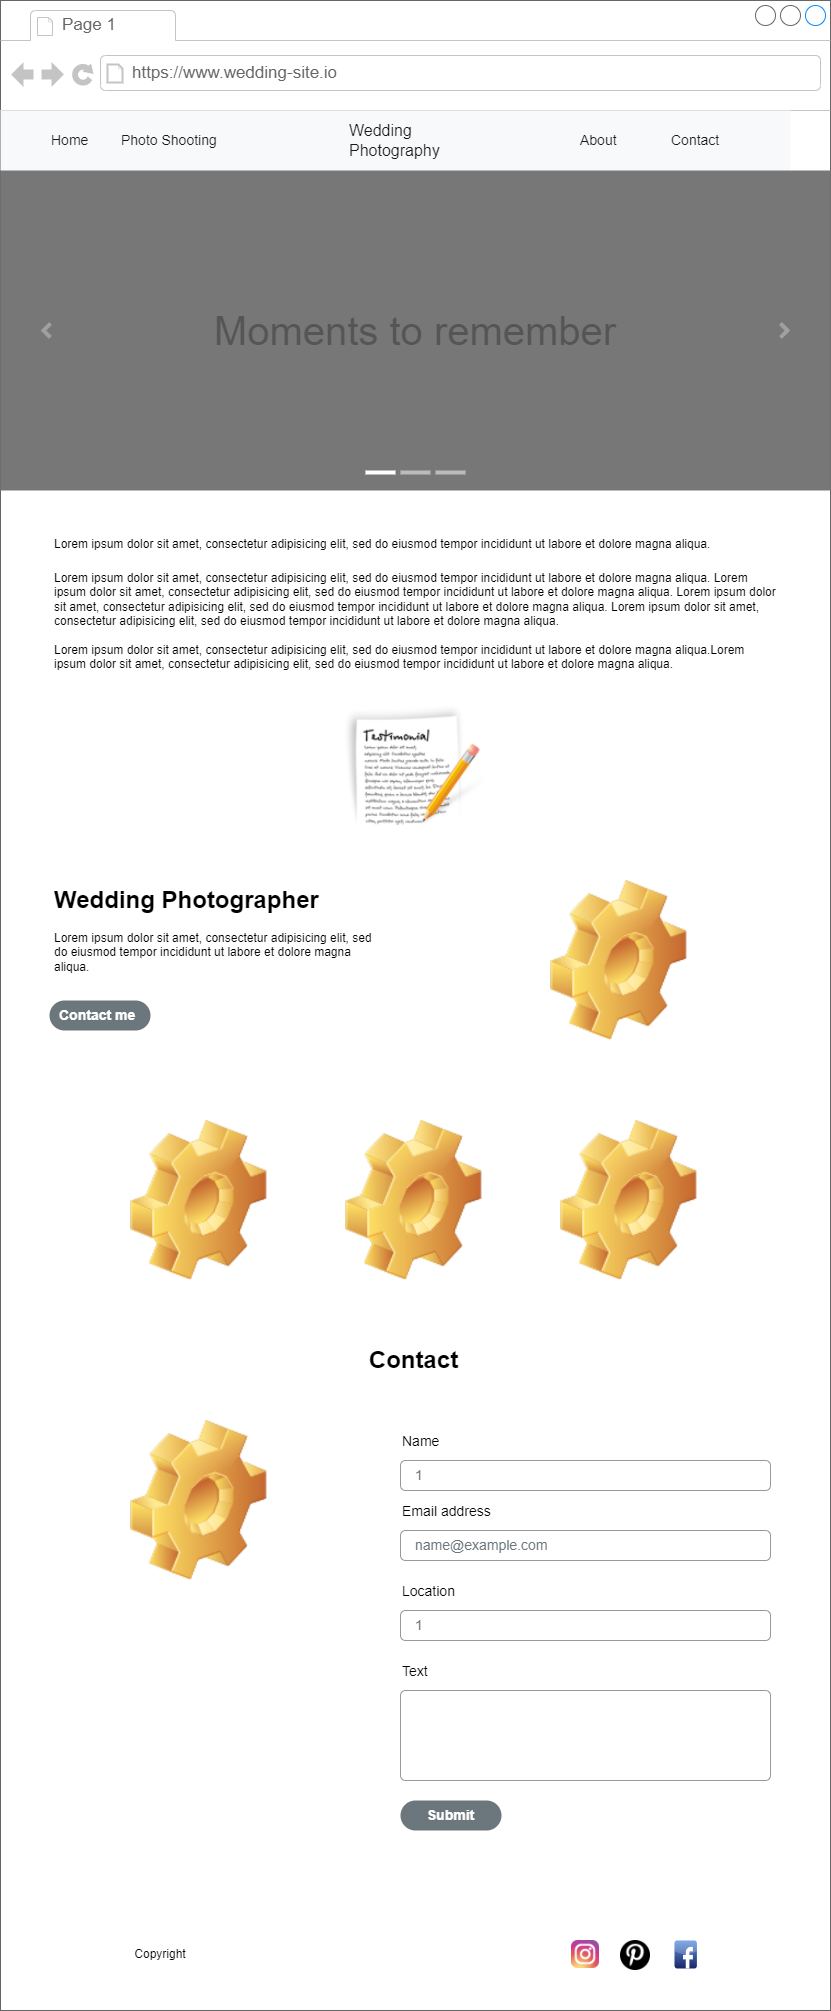

The diagram above was exported from draw.io. Its source (the exported page's mxGraphModel, read from the mxfile embedded in the PNG):
<mxGraphModel dx="1434" dy="802" grid="1" gridSize="10" guides="1" tooltips="1" connect="1" arrows="1" fold="1" page="1" pageScale="1" pageWidth="827" pageHeight="1169" math="0" shadow="0">
  <root>
    <mxCell id="0" />
    <mxCell id="1" parent="0" />
    <mxCell id="2YAhIWGiTw2wvqgSQafy-1" value="" style="strokeWidth=1;shadow=0;dashed=0;align=center;html=1;shape=mxgraph.mockup.containers.browserWindow;rSize=0;strokeColor=#666666;strokeColor2=#008cff;strokeColor3=#c4c4c4;mainText=,;recursiveResize=0;" vertex="1" parent="1">
      <mxGeometry width="830" height="2010" as="geometry" />
    </mxCell>
    <mxCell id="2YAhIWGiTw2wvqgSQafy-2" value="Page 1" style="strokeWidth=1;shadow=0;dashed=0;align=center;html=1;shape=mxgraph.mockup.containers.anchor;fontSize=17;fontColor=#666666;align=left;whiteSpace=wrap;" vertex="1" parent="2YAhIWGiTw2wvqgSQafy-1">
      <mxGeometry x="60" y="12" width="110" height="26" as="geometry" />
    </mxCell>
    <mxCell id="2YAhIWGiTw2wvqgSQafy-3" value="https://www.wedding-site.io" style="strokeWidth=1;shadow=0;dashed=0;align=center;html=1;shape=mxgraph.mockup.containers.anchor;rSize=0;fontSize=17;fontColor=#666666;align=left;" vertex="1" parent="2YAhIWGiTw2wvqgSQafy-1">
      <mxGeometry x="130" y="60" width="250" height="26" as="geometry" />
    </mxCell>
    <mxCell id="2YAhIWGiTw2wvqgSQafy-4" value="" style="html=1;shadow=0;dashed=0;fillColor=#F8F9FA;strokeColor=none;fontSize=16;fontColor=#7C7C7D;align=right;spacing=15;" vertex="1" parent="2YAhIWGiTw2wvqgSQafy-1">
      <mxGeometry y="110" width="790" height="60" as="geometry" />
    </mxCell>
    <mxCell id="2YAhIWGiTw2wvqgSQafy-5" value="Wedding Photography" style="strokeColor=none;html=1;whiteSpace=wrap;fillColor=none;fontColor=#181819;align=left;fontSize=16;spacing=10;" vertex="1" parent="2YAhIWGiTw2wvqgSQafy-4">
      <mxGeometry width="130" height="40" relative="1" as="geometry">
        <mxPoint x="339" y="10" as="offset" />
      </mxGeometry>
    </mxCell>
    <mxCell id="2YAhIWGiTw2wvqgSQafy-6" value="Home" style="strokeColor=none;html=1;whiteSpace=wrap;fillColor=none;fontColor=#181819;align=left;fontSize=14;spacing=10;" vertex="1" parent="2YAhIWGiTw2wvqgSQafy-4">
      <mxGeometry width="60" height="40" relative="1" as="geometry">
        <mxPoint x="41" y="10" as="offset" />
      </mxGeometry>
    </mxCell>
    <mxCell id="2YAhIWGiTw2wvqgSQafy-20" value="Photo Shooting" style="strokeColor=none;html=1;whiteSpace=wrap;fillColor=none;fontColor=#181819;align=left;fontSize=14;spacing=10;" vertex="1" parent="2YAhIWGiTw2wvqgSQafy-4">
      <mxGeometry width="120" height="40" relative="1" as="geometry">
        <mxPoint x="111" y="10" as="offset" />
      </mxGeometry>
    </mxCell>
    <mxCell id="2YAhIWGiTw2wvqgSQafy-21" value="About" style="strokeColor=none;html=1;whiteSpace=wrap;fillColor=none;fontColor=#181819;align=left;fontSize=14;spacing=10;" vertex="1" parent="2YAhIWGiTw2wvqgSQafy-4">
      <mxGeometry x="570" y="10" width="60" height="40" as="geometry" />
    </mxCell>
    <mxCell id="2YAhIWGiTw2wvqgSQafy-22" value="Contact" style="strokeColor=none;html=1;whiteSpace=wrap;fillColor=none;fontColor=#181819;align=left;fontSize=14;spacing=10;" vertex="1" parent="2YAhIWGiTw2wvqgSQafy-4">
      <mxGeometry x="661" y="10" width="60" height="40" as="geometry" />
    </mxCell>
    <mxCell id="2YAhIWGiTw2wvqgSQafy-23" value="Moments to remember" style="html=1;shadow=0;dashed=0;strokeColor=none;strokeWidth=1;fillColor=#777777;fontColor=#555555;whiteSpace=wrap;align=center;verticalAlign=middle;fontStyle=0;fontSize=40;" vertex="1" parent="2YAhIWGiTw2wvqgSQafy-1">
      <mxGeometry y="170" width="830" height="320" as="geometry" />
    </mxCell>
    <mxCell id="2YAhIWGiTw2wvqgSQafy-24" value="" style="html=1;verticalLabelPosition=bottom;labelBackgroundColor=#ffffff;verticalAlign=top;shadow=0;dashed=0;strokeWidth=4;shape=mxgraph.ios7.misc.more;strokeColor=#a0a0a0;" vertex="1" parent="2YAhIWGiTw2wvqgSQafy-23">
      <mxGeometry x="1" y="0.5" width="7" height="14" relative="1" as="geometry">
        <mxPoint x="-50" y="-7" as="offset" />
      </mxGeometry>
    </mxCell>
    <mxCell id="2YAhIWGiTw2wvqgSQafy-25" value="" style="flipH=1;html=1;verticalLabelPosition=bottom;labelBackgroundColor=#ffffff;verticalAlign=top;shadow=0;dashed=0;strokeWidth=4;shape=mxgraph.ios7.misc.more;strokeColor=#a0a0a0;" vertex="1" parent="2YAhIWGiTw2wvqgSQafy-23">
      <mxGeometry y="0.5" width="7" height="14" relative="1" as="geometry">
        <mxPoint x="43" y="-7" as="offset" />
      </mxGeometry>
    </mxCell>
    <mxCell id="2YAhIWGiTw2wvqgSQafy-26" value="" style="html=1;shadow=0;strokeColor=none;fillColor=#ffffff;" vertex="1" parent="2YAhIWGiTw2wvqgSQafy-23">
      <mxGeometry x="0.5" y="1" width="30" height="4" relative="1" as="geometry">
        <mxPoint x="-50" y="-20" as="offset" />
      </mxGeometry>
    </mxCell>
    <mxCell id="2YAhIWGiTw2wvqgSQafy-27" value="" style="html=1;shadow=0;strokeColor=none;fillColor=#BBBBBB;" vertex="1" parent="2YAhIWGiTw2wvqgSQafy-23">
      <mxGeometry x="0.5" y="1" width="30" height="4" relative="1" as="geometry">
        <mxPoint x="-15" y="-20" as="offset" />
      </mxGeometry>
    </mxCell>
    <mxCell id="2YAhIWGiTw2wvqgSQafy-28" value="" style="html=1;shadow=0;strokeColor=none;fillColor=#BBBBBB;" vertex="1" parent="2YAhIWGiTw2wvqgSQafy-23">
      <mxGeometry x="0.5" y="1" width="30" height="4" relative="1" as="geometry">
        <mxPoint x="20" y="-20" as="offset" />
      </mxGeometry>
    </mxCell>
    <mxCell id="2YAhIWGiTw2wvqgSQafy-29" value="&lt;h1&gt;&lt;span style=&quot;background-color: initial; font-size: 12px; font-weight: normal;&quot;&gt;Lorem ipsum dolor sit amet, consectetur adipisicing elit, sed do eiusmod tempor incididunt ut labore et dolore magna aliqua.&amp;nbsp;&lt;/span&gt;&lt;br&gt;&lt;/h1&gt;Lorem ipsum dolor sit amet, consectetur adipisicing elit, sed do eiusmod tempor incididunt ut labore et dolore magna aliqua. Lorem ipsum dolor sit amet, consectetur adipisicing elit, sed do eiusmod tempor incididunt ut labore et dolore magna aliqua. Lorem ipsum dolor sit amet, consectetur adipisicing elit, sed do eiusmod tempor incididunt ut labore et dolore magna aliqua. Lorem ipsum dolor sit amet, consectetur adipisicing elit, sed do eiusmod tempor incididunt ut labore et dolore magna aliqua.&lt;br&gt;&lt;br&gt;Lorem ipsum dolor sit amet, consectetur adipisicing elit, sed do eiusmod tempor incididunt ut labore et dolore magna aliqua.Lorem ipsum dolor sit amet, consectetur adipisicing elit, sed do eiusmod tempor incididunt ut labore et dolore magna aliqua." style="text;html=1;strokeColor=none;fillColor=none;spacing=5;spacingTop=-20;whiteSpace=wrap;overflow=hidden;rounded=0;" vertex="1" parent="2YAhIWGiTw2wvqgSQafy-1">
      <mxGeometry x="49" y="520" width="730" height="170" as="geometry" />
    </mxCell>
    <mxCell id="2YAhIWGiTw2wvqgSQafy-30" value="" style="shape=image;html=1;verticalAlign=top;verticalLabelPosition=bottom;labelBackgroundColor=#ffffff;imageAspect=0;aspect=fixed;image=https://cdn0.iconfinder.com/data/icons/PRACTIKA/128/testimonial.png" vertex="1" parent="2YAhIWGiTw2wvqgSQafy-1">
      <mxGeometry x="344" y="700" width="140" height="140" as="geometry" />
    </mxCell>
    <mxCell id="2YAhIWGiTw2wvqgSQafy-31" value="&lt;h1&gt;Wedding Photographer&lt;/h1&gt;&lt;p&gt;Lorem ipsum dolor sit amet, consectetur adipisicing elit, sed do eiusmod tempor incididunt ut labore et dolore magna aliqua.&lt;/p&gt;" style="text;html=1;strokeColor=none;fillColor=none;spacing=5;spacingTop=-20;whiteSpace=wrap;overflow=hidden;rounded=0;" vertex="1" parent="2YAhIWGiTw2wvqgSQafy-1">
      <mxGeometry x="49" y="880" width="341" height="120" as="geometry" />
    </mxCell>
    <mxCell id="2YAhIWGiTw2wvqgSQafy-32" value="Contact me" style="rounded=1;whiteSpace=wrap;html=1;arcSize=50;strokeColor=none;strokeWidth=1;fillColor=#6C767D;fontColor=#FFFFFF;whiteSpace=wrap;align=left;verticalAlign=middle;spacingLeft=0;fontStyle=1;fontSize=14;spacing=10;" vertex="1" parent="2YAhIWGiTw2wvqgSQafy-1">
      <mxGeometry x="49" y="1000" width="101" height="30" as="geometry" />
    </mxCell>
    <mxCell id="2YAhIWGiTw2wvqgSQafy-33" value="" style="shape=image;html=1;verticalLabelPosition=bottom;verticalAlign=top;imageAspect=1;aspect=fixed;image=img/clipart/Gear_128x128.png" vertex="1" parent="2YAhIWGiTw2wvqgSQafy-1">
      <mxGeometry x="550" y="880" width="136.39" height="160" as="geometry" />
    </mxCell>
    <mxCell id="2YAhIWGiTw2wvqgSQafy-34" value="" style="shape=image;html=1;verticalLabelPosition=bottom;verticalAlign=top;imageAspect=1;aspect=fixed;image=img/clipart/Gear_128x128.png" vertex="1" parent="2YAhIWGiTw2wvqgSQafy-1">
      <mxGeometry x="345" y="1120" width="136.39" height="160" as="geometry" />
    </mxCell>
    <mxCell id="2YAhIWGiTw2wvqgSQafy-35" value="" style="shape=image;html=1;verticalLabelPosition=bottom;verticalAlign=top;imageAspect=1;aspect=fixed;image=img/clipart/Gear_128x128.png" vertex="1" parent="2YAhIWGiTw2wvqgSQafy-1">
      <mxGeometry x="130" y="1120" width="136.39" height="160" as="geometry" />
    </mxCell>
    <mxCell id="2YAhIWGiTw2wvqgSQafy-36" value="" style="shape=image;html=1;verticalLabelPosition=bottom;verticalAlign=top;imageAspect=1;aspect=fixed;image=img/clipart/Gear_128x128.png" vertex="1" parent="2YAhIWGiTw2wvqgSQafy-1">
      <mxGeometry x="560" y="1120" width="136.39" height="160" as="geometry" />
    </mxCell>
    <mxCell id="2YAhIWGiTw2wvqgSQafy-37" value="Contact" style="text;strokeColor=none;fillColor=none;html=1;fontSize=24;fontStyle=1;verticalAlign=middle;align=center;" vertex="1" parent="2YAhIWGiTw2wvqgSQafy-1">
      <mxGeometry x="363.19" y="1340" width="100" height="40" as="geometry" />
    </mxCell>
    <mxCell id="2YAhIWGiTw2wvqgSQafy-38" value="" style="shape=image;html=1;verticalLabelPosition=bottom;verticalAlign=top;imageAspect=1;aspect=fixed;image=img/clipart/Gear_128x128.png" vertex="1" parent="2YAhIWGiTw2wvqgSQafy-1">
      <mxGeometry x="130" y="1420" width="136.39" height="160" as="geometry" />
    </mxCell>
    <mxCell id="2YAhIWGiTw2wvqgSQafy-55" value="Email address" style="fillColor=none;strokeColor=none;align=left;fontSize=14;" vertex="1" parent="2YAhIWGiTw2wvqgSQafy-1">
      <mxGeometry x="400" y="1490" width="260" height="40" as="geometry" />
    </mxCell>
    <mxCell id="2YAhIWGiTw2wvqgSQafy-56" value="name@example.com" style="html=1;shadow=0;dashed=0;shape=mxgraph.bootstrap.rrect;rSize=5;fillColor=none;strokeColor=#999999;align=left;spacing=15;fontSize=14;fontColor=#6C767D;" vertex="1" parent="2YAhIWGiTw2wvqgSQafy-1">
      <mxGeometry width="370" height="30" relative="1" as="geometry">
        <mxPoint x="400" y="1530" as="offset" />
      </mxGeometry>
    </mxCell>
    <mxCell id="2YAhIWGiTw2wvqgSQafy-57" value="Location" style="fillColor=none;strokeColor=none;align=left;fontSize=14;" vertex="1" parent="2YAhIWGiTw2wvqgSQafy-1">
      <mxGeometry width="260" height="40" relative="1" as="geometry">
        <mxPoint x="400" y="1570" as="offset" />
      </mxGeometry>
    </mxCell>
    <mxCell id="2YAhIWGiTw2wvqgSQafy-58" value="1" style="html=1;shadow=0;dashed=0;shape=mxgraph.bootstrap.rrect;rSize=5;fillColor=none;strokeColor=#999999;align=left;spacing=15;fontSize=14;fontColor=#6C767D;" vertex="1" parent="2YAhIWGiTw2wvqgSQafy-1">
      <mxGeometry width="370" height="30" relative="1" as="geometry">
        <mxPoint x="400" y="1610" as="offset" />
      </mxGeometry>
    </mxCell>
    <mxCell id="2YAhIWGiTw2wvqgSQafy-69" value="Text" style="fillColor=none;strokeColor=none;align=left;fontSize=14;" vertex="1" parent="2YAhIWGiTw2wvqgSQafy-1">
      <mxGeometry width="260" height="40" relative="1" as="geometry">
        <mxPoint x="400" y="1650" as="offset" />
      </mxGeometry>
    </mxCell>
    <mxCell id="2YAhIWGiTw2wvqgSQafy-70" value="" style="html=1;shadow=0;dashed=0;shape=mxgraph.bootstrap.rrect;rSize=5;fillColor=none;strokeColor=#999999;align=left;spacing=15;fontSize=14;fontColor=#6C767D;" vertex="1" parent="2YAhIWGiTw2wvqgSQafy-1">
      <mxGeometry width="370" height="90" relative="1" as="geometry">
        <mxPoint x="400" y="1690" as="offset" />
      </mxGeometry>
    </mxCell>
    <mxCell id="2YAhIWGiTw2wvqgSQafy-71" value="Name" style="fillColor=none;strokeColor=none;align=left;fontSize=14;" vertex="1" parent="2YAhIWGiTw2wvqgSQafy-1">
      <mxGeometry x="400" y="1420" width="260" height="40" as="geometry" />
    </mxCell>
    <mxCell id="2YAhIWGiTw2wvqgSQafy-72" value="1" style="html=1;shadow=0;dashed=0;shape=mxgraph.bootstrap.rrect;rSize=5;fillColor=none;strokeColor=#999999;align=left;spacing=15;fontSize=14;fontColor=#6C767D;" vertex="1" parent="2YAhIWGiTw2wvqgSQafy-1">
      <mxGeometry x="400" y="1460" width="370" height="30" as="geometry" />
    </mxCell>
    <mxCell id="2YAhIWGiTw2wvqgSQafy-73" value="Submit" style="rounded=1;whiteSpace=wrap;html=1;arcSize=50;strokeColor=none;strokeWidth=1;fillColor=#6C767D;fontColor=#FFFFFF;whiteSpace=wrap;align=center;verticalAlign=middle;spacingLeft=0;fontStyle=1;fontSize=14;spacing=10;" vertex="1" parent="2YAhIWGiTw2wvqgSQafy-1">
      <mxGeometry x="400" y="1800" width="101" height="30" as="geometry" />
    </mxCell>
    <mxCell id="2YAhIWGiTw2wvqgSQafy-74" value="Copyright" style="text;html=1;strokeColor=none;fillColor=none;align=center;verticalAlign=middle;whiteSpace=wrap;rounded=0;" vertex="1" parent="2YAhIWGiTw2wvqgSQafy-1">
      <mxGeometry x="130" y="1939" width="60" height="30" as="geometry" />
    </mxCell>
    <mxCell id="2YAhIWGiTw2wvqgSQafy-75" value="" style="shape=image;html=1;verticalAlign=top;verticalLabelPosition=bottom;labelBackgroundColor=#ffffff;imageAspect=0;aspect=fixed;image=https://cdn4.iconfinder.com/data/icons/social-media-2146/512/25_social-128.png" vertex="1" parent="2YAhIWGiTw2wvqgSQafy-1">
      <mxGeometry x="571" y="1940" width="28" height="28" as="geometry" />
    </mxCell>
    <mxCell id="2YAhIWGiTw2wvqgSQafy-76" value="" style="shape=image;html=1;verticalAlign=top;verticalLabelPosition=bottom;labelBackgroundColor=#ffffff;imageAspect=0;aspect=fixed;image=https://cdn0.iconfinder.com/data/icons/global-top-brands/533/pinterest-128.png" vertex="1" parent="2YAhIWGiTw2wvqgSQafy-1">
      <mxGeometry x="620" y="1940" width="30" height="30" as="geometry" />
    </mxCell>
    <mxCell id="2YAhIWGiTw2wvqgSQafy-77" value="" style="dashed=0;outlineConnect=0;html=1;align=center;labelPosition=center;verticalLabelPosition=bottom;verticalAlign=top;shape=mxgraph.webicons.facebook;fillColor=#6294E4;gradientColor=#1A2665" vertex="1" parent="2YAhIWGiTw2wvqgSQafy-1">
      <mxGeometry x="673.99" y="1940" width="22.4" height="28" as="geometry" />
    </mxCell>
  </root>
</mxGraphModel>